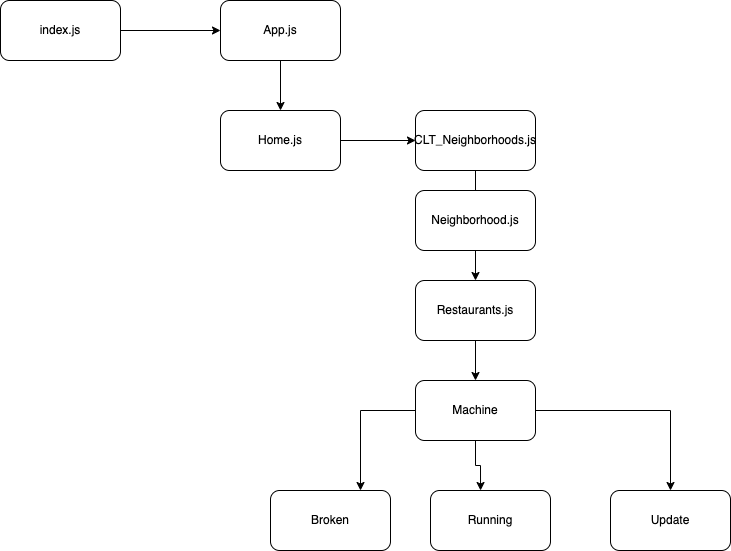

The diagram above was exported from draw.io. Its source (the exported page's mxGraphModel, read from the mxfile embedded in the PNG):
<mxGraphModel dx="1026" dy="596" grid="1" gridSize="10" guides="1" tooltips="1" connect="1" arrows="1" fold="1" page="1" pageScale="1" pageWidth="850" pageHeight="1100" math="0" shadow="0">
  <root>
    <mxCell id="0" />
    <mxCell id="1" parent="0" />
    <mxCell id="dvIk8ilIgpmpRY6iJZVy-3" style="edgeStyle=orthogonalEdgeStyle;rounded=0;orthogonalLoop=1;jettySize=auto;html=1;entryX=0;entryY=0.5;entryDx=0;entryDy=0;" edge="1" parent="1" source="dvIk8ilIgpmpRY6iJZVy-1" target="dvIk8ilIgpmpRY6iJZVy-2">
      <mxGeometry relative="1" as="geometry" />
    </mxCell>
    <mxCell id="dvIk8ilIgpmpRY6iJZVy-1" value="index.js" style="rounded=1;whiteSpace=wrap;html=1;" vertex="1" parent="1">
      <mxGeometry x="10" y="50" width="120" height="60" as="geometry" />
    </mxCell>
    <mxCell id="dvIk8ilIgpmpRY6iJZVy-5" style="edgeStyle=orthogonalEdgeStyle;rounded=0;orthogonalLoop=1;jettySize=auto;html=1;exitX=0.5;exitY=1;exitDx=0;exitDy=0;entryX=0.5;entryY=0;entryDx=0;entryDy=0;" edge="1" parent="1" source="dvIk8ilIgpmpRY6iJZVy-2" target="dvIk8ilIgpmpRY6iJZVy-4">
      <mxGeometry relative="1" as="geometry" />
    </mxCell>
    <mxCell id="dvIk8ilIgpmpRY6iJZVy-2" value="App.js" style="rounded=1;whiteSpace=wrap;html=1;" vertex="1" parent="1">
      <mxGeometry x="230" y="50" width="120" height="60" as="geometry" />
    </mxCell>
    <mxCell id="dvIk8ilIgpmpRY6iJZVy-7" style="edgeStyle=orthogonalEdgeStyle;rounded=0;orthogonalLoop=1;jettySize=auto;html=1;exitX=1;exitY=0.5;exitDx=0;exitDy=0;entryX=0;entryY=0.5;entryDx=0;entryDy=0;" edge="1" parent="1" source="dvIk8ilIgpmpRY6iJZVy-4" target="dvIk8ilIgpmpRY6iJZVy-6">
      <mxGeometry relative="1" as="geometry" />
    </mxCell>
    <mxCell id="dvIk8ilIgpmpRY6iJZVy-4" value="Home.js" style="rounded=1;whiteSpace=wrap;html=1;" vertex="1" parent="1">
      <mxGeometry x="230" y="160" width="120" height="60" as="geometry" />
    </mxCell>
    <mxCell id="dvIk8ilIgpmpRY6iJZVy-13" style="edgeStyle=orthogonalEdgeStyle;rounded=0;orthogonalLoop=1;jettySize=auto;html=1;exitX=0.5;exitY=1;exitDx=0;exitDy=0;entryX=0.5;entryY=0;entryDx=0;entryDy=0;" edge="1" parent="1" source="dvIk8ilIgpmpRY6iJZVy-6" target="dvIk8ilIgpmpRY6iJZVy-8">
      <mxGeometry relative="1" as="geometry" />
    </mxCell>
    <mxCell id="dvIk8ilIgpmpRY6iJZVy-6" value="CLT_Neighborhoods.js" style="rounded=1;whiteSpace=wrap;html=1;" vertex="1" parent="1">
      <mxGeometry x="425" y="160" width="120" height="60" as="geometry" />
    </mxCell>
    <mxCell id="dvIk8ilIgpmpRY6iJZVy-14" style="edgeStyle=orthogonalEdgeStyle;rounded=0;orthogonalLoop=1;jettySize=auto;html=1;entryX=0.5;entryY=0;entryDx=0;entryDy=0;" edge="1" parent="1" source="dvIk8ilIgpmpRY6iJZVy-8" target="dvIk8ilIgpmpRY6iJZVy-9">
      <mxGeometry relative="1" as="geometry" />
    </mxCell>
    <mxCell id="dvIk8ilIgpmpRY6iJZVy-8" value="Restaurants.js" style="rounded=1;whiteSpace=wrap;html=1;" vertex="1" parent="1">
      <mxGeometry x="425" y="330" width="120" height="60" as="geometry" />
    </mxCell>
    <mxCell id="dvIk8ilIgpmpRY6iJZVy-15" style="edgeStyle=orthogonalEdgeStyle;rounded=0;orthogonalLoop=1;jettySize=auto;html=1;entryX=0.75;entryY=0;entryDx=0;entryDy=0;" edge="1" parent="1" source="dvIk8ilIgpmpRY6iJZVy-9" target="dvIk8ilIgpmpRY6iJZVy-10">
      <mxGeometry relative="1" as="geometry" />
    </mxCell>
    <mxCell id="dvIk8ilIgpmpRY6iJZVy-17" style="edgeStyle=orthogonalEdgeStyle;rounded=0;orthogonalLoop=1;jettySize=auto;html=1;exitX=1;exitY=0.5;exitDx=0;exitDy=0;" edge="1" parent="1" source="dvIk8ilIgpmpRY6iJZVy-9" target="dvIk8ilIgpmpRY6iJZVy-12">
      <mxGeometry relative="1" as="geometry" />
    </mxCell>
    <mxCell id="dvIk8ilIgpmpRY6iJZVy-18" style="edgeStyle=orthogonalEdgeStyle;rounded=0;orthogonalLoop=1;jettySize=auto;html=1;entryX=0.417;entryY=0;entryDx=0;entryDy=0;entryPerimeter=0;" edge="1" parent="1" source="dvIk8ilIgpmpRY6iJZVy-9" target="dvIk8ilIgpmpRY6iJZVy-11">
      <mxGeometry relative="1" as="geometry" />
    </mxCell>
    <mxCell id="dvIk8ilIgpmpRY6iJZVy-9" value="Machine" style="rounded=1;whiteSpace=wrap;html=1;" vertex="1" parent="1">
      <mxGeometry x="425" y="430" width="120" height="60" as="geometry" />
    </mxCell>
    <mxCell id="dvIk8ilIgpmpRY6iJZVy-10" value="Broken" style="rounded=1;whiteSpace=wrap;html=1;" vertex="1" parent="1">
      <mxGeometry x="280" y="540" width="120" height="60" as="geometry" />
    </mxCell>
    <mxCell id="dvIk8ilIgpmpRY6iJZVy-11" value="Running" style="rounded=1;whiteSpace=wrap;html=1;" vertex="1" parent="1">
      <mxGeometry x="440" y="540" width="120" height="60" as="geometry" />
    </mxCell>
    <mxCell id="dvIk8ilIgpmpRY6iJZVy-12" value="Update" style="rounded=1;whiteSpace=wrap;html=1;" vertex="1" parent="1">
      <mxGeometry x="620" y="540" width="120" height="60" as="geometry" />
    </mxCell>
    <mxCell id="dvIk8ilIgpmpRY6iJZVy-20" value="Neighborhood.js" style="rounded=1;whiteSpace=wrap;html=1;" vertex="1" parent="1">
      <mxGeometry x="425" y="240" width="120" height="60" as="geometry" />
    </mxCell>
  </root>
</mxGraphModel>